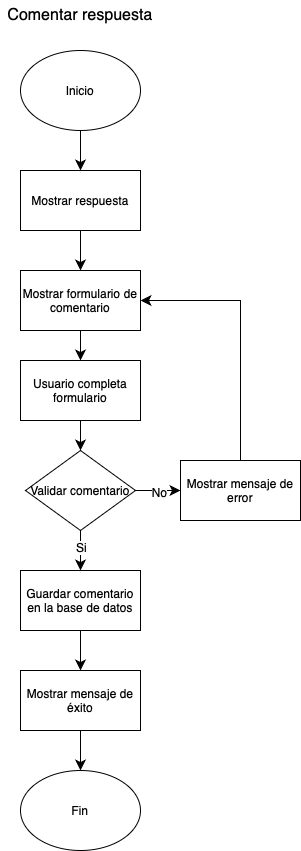

The diagram above was exported from draw.io. Its source (the exported page's mxGraphModel, read from the mxfile embedded in the PNG):
<mxGraphModel dx="654" dy="751" grid="1" gridSize="10" guides="1" tooltips="1" connect="1" arrows="1" fold="1" page="1" pageScale="1" pageWidth="827" pageHeight="1169" math="0" shadow="0">
  <root>
    <mxCell id="WIyWlLk6GJQsqaUBKTNV-0" />
    <mxCell id="WIyWlLk6GJQsqaUBKTNV-1" parent="WIyWlLk6GJQsqaUBKTNV-0" />
    <mxCell id="qvTqzBiEZeEGJmgf6VE7-0" value="Inicio" style="ellipse;whiteSpace=wrap;html=1;" vertex="1" parent="WIyWlLk6GJQsqaUBKTNV-1">
      <mxGeometry x="100" y="70" width="120" height="80" as="geometry" />
    </mxCell>
    <mxCell id="qvTqzBiEZeEGJmgf6VE7-1" value="Comentar respuesta" style="text;strokeColor=none;fillColor=none;html=1;align=center;verticalAlign=middle;whiteSpace=wrap;rounded=0;fontSize=16;" vertex="1" parent="WIyWlLk6GJQsqaUBKTNV-1">
      <mxGeometry x="80" y="20" width="160" height="30" as="geometry" />
    </mxCell>
    <mxCell id="qvTqzBiEZeEGJmgf6VE7-2" value="Mostrar respuesta" style="rounded=0;whiteSpace=wrap;html=1;" vertex="1" parent="WIyWlLk6GJQsqaUBKTNV-1">
      <mxGeometry x="100" y="190" width="120" height="60" as="geometry" />
    </mxCell>
    <mxCell id="qvTqzBiEZeEGJmgf6VE7-23" style="edgeStyle=none;curved=1;rounded=0;orthogonalLoop=1;jettySize=auto;html=1;exitX=0.5;exitY=1;exitDx=0;exitDy=0;entryX=0.5;entryY=0;entryDx=0;entryDy=0;fontSize=12;startSize=8;endSize=8;" edge="1" parent="WIyWlLk6GJQsqaUBKTNV-1" source="qvTqzBiEZeEGJmgf6VE7-3" target="qvTqzBiEZeEGJmgf6VE7-22">
      <mxGeometry relative="1" as="geometry" />
    </mxCell>
    <mxCell id="qvTqzBiEZeEGJmgf6VE7-3" value="Mostrar formulario de comentario" style="rounded=0;whiteSpace=wrap;html=1;" vertex="1" parent="WIyWlLk6GJQsqaUBKTNV-1">
      <mxGeometry x="100" y="290" width="120" height="60" as="geometry" />
    </mxCell>
    <mxCell id="qvTqzBiEZeEGJmgf6VE7-12" style="edgeStyle=none;curved=1;rounded=0;orthogonalLoop=1;jettySize=auto;html=1;exitX=0.5;exitY=1;exitDx=0;exitDy=0;entryX=0.5;entryY=0;entryDx=0;entryDy=0;fontSize=12;startSize=8;endSize=8;" edge="1" parent="WIyWlLk6GJQsqaUBKTNV-1" source="qvTqzBiEZeEGJmgf6VE7-4" target="qvTqzBiEZeEGJmgf6VE7-5">
      <mxGeometry relative="1" as="geometry" />
    </mxCell>
    <mxCell id="qvTqzBiEZeEGJmgf6VE7-21" value="Si" style="edgeLabel;html=1;align=center;verticalAlign=middle;resizable=0;points=[];fontSize=12;" vertex="1" connectable="0" parent="qvTqzBiEZeEGJmgf6VE7-12">
      <mxGeometry x="-0.15" relative="1" as="geometry">
        <mxPoint as="offset" />
      </mxGeometry>
    </mxCell>
    <mxCell id="qvTqzBiEZeEGJmgf6VE7-14" style="edgeStyle=none;curved=1;rounded=0;orthogonalLoop=1;jettySize=auto;html=1;exitX=1;exitY=0.5;exitDx=0;exitDy=0;entryX=0;entryY=0.5;entryDx=0;entryDy=0;fontSize=12;startSize=8;endSize=8;" edge="1" parent="WIyWlLk6GJQsqaUBKTNV-1" source="qvTqzBiEZeEGJmgf6VE7-4" target="qvTqzBiEZeEGJmgf6VE7-8">
      <mxGeometry relative="1" as="geometry" />
    </mxCell>
    <mxCell id="qvTqzBiEZeEGJmgf6VE7-20" value="No" style="edgeLabel;html=1;align=center;verticalAlign=middle;resizable=0;points=[];fontSize=12;" vertex="1" connectable="0" parent="qvTqzBiEZeEGJmgf6VE7-14">
      <mxGeometry x="0.0667" y="-1" relative="1" as="geometry">
        <mxPoint as="offset" />
      </mxGeometry>
    </mxCell>
    <mxCell id="qvTqzBiEZeEGJmgf6VE7-4" value="Validar comentario" style="rhombus;whiteSpace=wrap;html=1;" vertex="1" parent="WIyWlLk6GJQsqaUBKTNV-1">
      <mxGeometry x="105" y="470" width="110" height="80" as="geometry" />
    </mxCell>
    <mxCell id="qvTqzBiEZeEGJmgf6VE7-13" style="edgeStyle=none;curved=1;rounded=0;orthogonalLoop=1;jettySize=auto;html=1;exitX=0.5;exitY=1;exitDx=0;exitDy=0;entryX=0.5;entryY=0;entryDx=0;entryDy=0;fontSize=12;startSize=8;endSize=8;" edge="1" parent="WIyWlLk6GJQsqaUBKTNV-1" source="qvTqzBiEZeEGJmgf6VE7-5" target="qvTqzBiEZeEGJmgf6VE7-6">
      <mxGeometry relative="1" as="geometry" />
    </mxCell>
    <mxCell id="qvTqzBiEZeEGJmgf6VE7-5" value="Guardar comentario en la base de datos" style="rounded=0;whiteSpace=wrap;html=1;" vertex="1" parent="WIyWlLk6GJQsqaUBKTNV-1">
      <mxGeometry x="100" y="590" width="120" height="60" as="geometry" />
    </mxCell>
    <mxCell id="qvTqzBiEZeEGJmgf6VE7-15" style="edgeStyle=none;curved=1;rounded=0;orthogonalLoop=1;jettySize=auto;html=1;exitX=0.5;exitY=1;exitDx=0;exitDy=0;entryX=0.5;entryY=0;entryDx=0;entryDy=0;fontSize=12;startSize=8;endSize=8;" edge="1" parent="WIyWlLk6GJQsqaUBKTNV-1" source="qvTqzBiEZeEGJmgf6VE7-6" target="qvTqzBiEZeEGJmgf6VE7-7">
      <mxGeometry relative="1" as="geometry" />
    </mxCell>
    <mxCell id="qvTqzBiEZeEGJmgf6VE7-6" value="Mostrar mensaje de éxito" style="rounded=0;whiteSpace=wrap;html=1;" vertex="1" parent="WIyWlLk6GJQsqaUBKTNV-1">
      <mxGeometry x="100" y="690" width="120" height="60" as="geometry" />
    </mxCell>
    <mxCell id="qvTqzBiEZeEGJmgf6VE7-7" value="Fin" style="ellipse;whiteSpace=wrap;html=1;" vertex="1" parent="WIyWlLk6GJQsqaUBKTNV-1">
      <mxGeometry x="100" y="790" width="120" height="80" as="geometry" />
    </mxCell>
    <mxCell id="qvTqzBiEZeEGJmgf6VE7-8" value="Mostrar mensaje de error" style="rounded=0;whiteSpace=wrap;html=1;" vertex="1" parent="WIyWlLk6GJQsqaUBKTNV-1">
      <mxGeometry x="260" y="480" width="120" height="60" as="geometry" />
    </mxCell>
    <mxCell id="qvTqzBiEZeEGJmgf6VE7-9" value="" style="endArrow=classic;html=1;rounded=0;fontSize=12;startSize=8;endSize=8;curved=1;exitX=0.5;exitY=1;exitDx=0;exitDy=0;entryX=0.5;entryY=0;entryDx=0;entryDy=0;" edge="1" parent="WIyWlLk6GJQsqaUBKTNV-1" source="qvTqzBiEZeEGJmgf6VE7-0" target="qvTqzBiEZeEGJmgf6VE7-2">
      <mxGeometry width="50" height="50" relative="1" as="geometry">
        <mxPoint x="250" y="390" as="sourcePoint" />
        <mxPoint x="300" y="340" as="targetPoint" />
      </mxGeometry>
    </mxCell>
    <mxCell id="qvTqzBiEZeEGJmgf6VE7-10" value="" style="endArrow=classic;html=1;rounded=0;fontSize=12;startSize=8;endSize=8;curved=1;exitX=0.5;exitY=1;exitDx=0;exitDy=0;entryX=0.5;entryY=0;entryDx=0;entryDy=0;" edge="1" parent="WIyWlLk6GJQsqaUBKTNV-1" source="qvTqzBiEZeEGJmgf6VE7-2" target="qvTqzBiEZeEGJmgf6VE7-3">
      <mxGeometry width="50" height="50" relative="1" as="geometry">
        <mxPoint x="250" y="390" as="sourcePoint" />
        <mxPoint x="300" y="340" as="targetPoint" />
      </mxGeometry>
    </mxCell>
    <mxCell id="qvTqzBiEZeEGJmgf6VE7-17" value="" style="endArrow=none;html=1;rounded=0;fontSize=12;startSize=8;endSize=8;curved=1;exitX=0.5;exitY=0;exitDx=0;exitDy=0;" edge="1" parent="WIyWlLk6GJQsqaUBKTNV-1" source="qvTqzBiEZeEGJmgf6VE7-8">
      <mxGeometry width="50" height="50" relative="1" as="geometry">
        <mxPoint x="240" y="380" as="sourcePoint" />
        <mxPoint x="320" y="320" as="targetPoint" />
      </mxGeometry>
    </mxCell>
    <mxCell id="qvTqzBiEZeEGJmgf6VE7-19" value="" style="endArrow=classic;html=1;rounded=0;fontSize=12;startSize=8;endSize=8;curved=1;entryX=1;entryY=0.5;entryDx=0;entryDy=0;" edge="1" parent="WIyWlLk6GJQsqaUBKTNV-1" target="qvTqzBiEZeEGJmgf6VE7-3">
      <mxGeometry width="50" height="50" relative="1" as="geometry">
        <mxPoint x="320" y="320" as="sourcePoint" />
        <mxPoint x="220" y="220" as="targetPoint" />
      </mxGeometry>
    </mxCell>
    <mxCell id="qvTqzBiEZeEGJmgf6VE7-24" style="edgeStyle=none;curved=1;rounded=0;orthogonalLoop=1;jettySize=auto;html=1;exitX=0.5;exitY=1;exitDx=0;exitDy=0;entryX=0.5;entryY=0;entryDx=0;entryDy=0;fontSize=12;startSize=8;endSize=8;" edge="1" parent="WIyWlLk6GJQsqaUBKTNV-1" source="qvTqzBiEZeEGJmgf6VE7-22" target="qvTqzBiEZeEGJmgf6VE7-4">
      <mxGeometry relative="1" as="geometry" />
    </mxCell>
    <mxCell id="qvTqzBiEZeEGJmgf6VE7-22" value="Usuario completa formulario" style="rounded=0;whiteSpace=wrap;html=1;" vertex="1" parent="WIyWlLk6GJQsqaUBKTNV-1">
      <mxGeometry x="100" y="380" width="120" height="60" as="geometry" />
    </mxCell>
  </root>
</mxGraphModel>